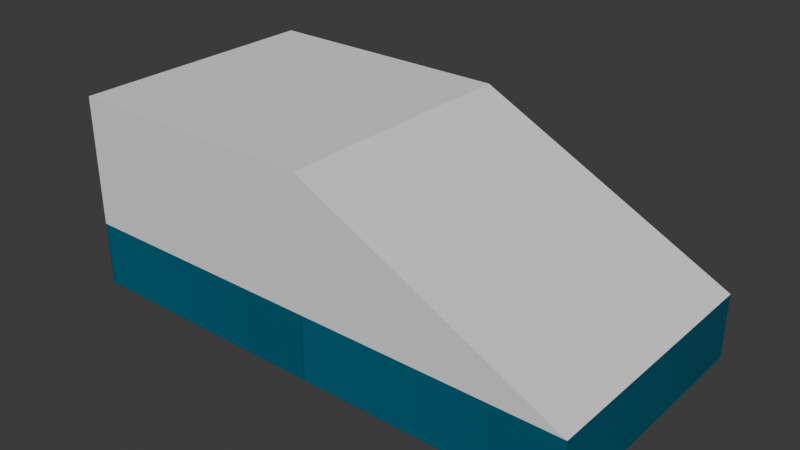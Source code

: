 # Source: TombRamp.blend  (saved by Blender 4.3.34; exported with 4.5.12 LTS)
import bpy
from mathutils import Matrix  # noqa: F401  (used for matrix-valued properties, if any)

bpy.ops.wm.read_factory_settings(use_empty=True)
scene = bpy.context.scene
scene.name = 'Scene'

# ---- collections
col_collection = bpy.data.collections.new('Collection'); scene.collection.children.link(col_collection)

# ---- images (referenced by path relative to the original .blend; pixels are not part of the script)
import os
ASSET_DIR = os.environ.get("B2B_ASSET_DIR", "")  # directory of the original .blend (textures are referenced by path, not embedded)
HERE = os.path.dirname(os.path.abspath(__file__))  # packed textures are extracted next to this script under _unpacked/

def load_image(name, relpath, width, height, colorspace="sRGB"):
    """Load a texture the original file referenced (path relative to the .blend, or extracted next to this script)."""
    p = next((c for c in (os.path.join(HERE, relpath), os.path.join(ASSET_DIR, relpath)) if relpath and os.path.exists(c)), "")
    if p:
        img = bpy.data.images.load(p, check_existing=True)
        img.name = name
    else:  # same state as the original file: an image datablock whose file is absent (Cycles renders it pink)
        img = bpy.data.images.new(name, width, height)
        img.source = "FILE"
        img.filepath = "//" + (relpath or name)
    img.colorspace_settings.name = colorspace
    return img
img_tombfloor_png_001 = load_image('TombFloor.png.001', '_unpacked/TombFloor.abd15649.png', 32, 128, 'sRGB')
img_tombfloor_png_002 = load_image('TombFloor.png.002', '_unpacked/TombFloor.abd15649.png', 32, 128, 'sRGB')

# ---- materials (node trees are filled in below, after node groups)
mat_tombfloor_001 = bpy.data.materials.new('TombFloor.001')
mat_tombfloor_002 = bpy.data.materials.new('TombFloor.002')

# ---- material node trees
mat_tombfloor_001.use_nodes = True; mat_tombfloor_001.node_tree.nodes.clear()
_N = mat_tombfloor_001.node_tree.nodes; _L = mat_tombfloor_001.node_tree.links
n0 = _N.new('ShaderNodeBsdfPrincipled'); n0.name = 'Principled BSDF'; n0.location = (10, 300)
n1 = _N.new('ShaderNodeOutputMaterial'); n1.name = 'Material Output'; n1.location = (300, 300)
n2 = _N.new('ShaderNodeTexImage'); n2.name = 'Image Texture'; n2.location = (-280, 280)
n2.image = img_tombfloor_png_001
_L.new(n0.outputs[0], n1.inputs[0])
_L.new(n2.outputs[0], n0.inputs[0])
n1.is_active_output = True
mat_tombfloor_002.use_nodes = True; mat_tombfloor_002.node_tree.nodes.clear()
_N = mat_tombfloor_002.node_tree.nodes; _L = mat_tombfloor_002.node_tree.links
n0 = _N.new('ShaderNodeBsdfPrincipled'); n0.name = 'Principled BSDF'; n0.location = (10, 300)
n1 = _N.new('ShaderNodeOutputMaterial'); n1.name = 'Material Output'; n1.location = (300, 300)
n2 = _N.new('ShaderNodeTexImage'); n2.name = 'Image Texture'; n2.location = (-280, 280)
n2.image = img_tombfloor_png_002
_L.new(n0.outputs[0], n1.inputs[0])
_L.new(n2.outputs[0], n0.inputs[0])
n1.is_active_output = True

# ---- world
world_world = bpy.data.worlds.new('World'); scene.world = world_world
world_world.use_nodes = True; world_world.node_tree.nodes.clear()
_N = world_world.node_tree.nodes; _L = world_world.node_tree.links
n0 = _N.new('ShaderNodeOutputWorld'); n0.name = 'World Output'; n0.location = (300, 300)
n1 = _N.new('ShaderNodeBackground'); n1.name = 'Background'; n1.location = (10, 300)
n1.inputs[0].default_value = (0.05088, 0.05088, 0.05088, 1.0)
_L.new(n1.outputs[0], n0.inputs[0])
n0.is_active_output = True
world_world.color = (0.05088, 0.05088, 0.05088)
world_world.sun_shadow_jitter_overblur = 0.0

# ---- meshes
me_cube_002 = bpy.data.meshes.new('Cube.002')
me_cube_002.from_pydata([(-1.0, -1.0, -1.0), (-1.0, -1.0, 1.0), (-1.0, 1.0, -1.0), (-1.0, 1.0, 1.0), (1.0, -1.0, -1.0), (1.0, -1.0, 1.0), (1.0, 1.0, -1.0), (1.0, 1.0, 1.0)], [], [(0, 1, 3, 2), (2, 3, 7, 6), (6, 7, 5, 4), (4, 5, 1, 0), (2, 6, 4, 0), (7, 3, 1, 5)])
_uv = me_cube_002.uv_layers.new(name='UVMap')
_uv.uv.foreach_set('vector', [0.375, 0.0, 0.625, 0.0, 0.625, 0.25, 0.375, 0.25, 0.375, 0.25, 0.625, 0.25, 0.625, 0.5, 0.375, 0.5, 0.375, 0.5, 0.625, 0.5, 0.625, 0.75, 0.375, 0.75, 0.375, 0.75, 0.625, 0.75, 0.625, 1.0, 0.375, 1.0, 0.125, 0.5, 0.375, 0.5, 0.375, 0.75, 0.125, 0.75, 0.625, 0.5, 0.875, 0.5, 0.875, 0.75, 0.625, 0.75])
me_cube_002.materials.append(mat_tombfloor_001)
me_cube_002.update()
me_cube = bpy.data.meshes.new('Cube')
me_cube.from_pydata([(-1.0, -1.0, -1.0), (-1.0, -1.0, 1.0), (-1.0, 1.0, -1.0), (-1.0, 1.0, 1.0), (1.0, -1.0, -1.0), (1.0, -1.0, 1.0), (1.0, 1.0, -1.0), (1.0, 1.0, 1.0)], [], [(0, 1, 3, 2), (2, 3, 7, 6), (6, 7, 5, 4), (4, 5, 1, 0), (2, 6, 4, 0), (7, 3, 1, 5)])
_uv = me_cube.uv_layers.new(name='UVMap')
_uv.uv.foreach_set('vector', [0.375, 0.0, 0.625, 0.0, 0.625, 0.25, 0.375, 0.25, 0.375, 0.25, 0.625, 0.25, 0.625, 0.5, 0.375, 0.5, 0.375, 0.5, 0.625, 0.5, 0.625, 0.75, 0.375, 0.75, 0.375, 0.75, 0.625, 0.75, 0.625, 1.0, 0.375, 1.0, 0.125, 0.5, 0.375, 0.5, 0.375, 0.75, 0.125, 0.75, 0.625, 0.5, 0.875, 0.5, 0.875, 0.75, 0.625, 0.75])
me_cube.update()
me_cube_001 = bpy.data.meshes.new('Cube.001')
me_cube_001.from_pydata([(-1.0, -1.0, -1.0), (-1.0, -1.0, 1.0), (-1.0, 1.0, -1.0), (-1.0, 1.0, 1.0), (1.0, -1.0, -1.0), (1.0, -1.0, -1.0), (1.0, 1.0, -1.0), (1.0, 1.0, -1.0)], [], [(0, 1, 3, 2), (2, 3, 7, 6), (6, 7, 5, 4), (4, 5, 1, 0), (2, 6, 4, 0), (7, 3, 1, 5)])
_uv = me_cube_001.uv_layers.new(name='UVMap')
_uv.uv.foreach_set('vector', [0.375, 0.0, 0.625, 0.0, 0.625, 0.25, 0.375, 0.25, 0.375, 0.25, 0.625, 0.25, 0.625, 0.5, 0.375, 0.5, 0.375, 0.5, 0.625, 0.5, 0.625, 0.75, 0.375, 0.75, 0.375, 0.75, 0.625, 0.75, 0.625, 1.0, 0.375, 1.0, 0.125, 0.5, 0.375, 0.5, 0.375, 0.75, 0.125, 0.75, 0.625, 0.5, 0.875, 0.5, 0.875, 0.75, 0.625, 0.75])
me_cube_001.update()
me_cube_003 = bpy.data.meshes.new('Cube.003')
me_cube_003.from_pydata([(-1.0, -1.0, -1.0), (-1.0, -1.0, 1.0), (-1.0, 1.0, -1.0), (-1.0, 1.0, 1.0), (1.0, -1.0, -1.0), (1.0, -1.0, 1.0), (1.0, 1.0, -1.0), (1.0, 1.0, 1.0)], [], [(0, 1, 3, 2), (2, 3, 7, 6), (6, 7, 5, 4), (4, 5, 1, 0), (2, 6, 4, 0), (7, 3, 1, 5)])
_uv = me_cube_003.uv_layers.new(name='UVMap')
_uv.uv.foreach_set('vector', [0.375, 0.0, 0.625, 0.0, 0.625, 0.25, 0.375, 0.25, 0.375, 0.25, 0.625, 0.25, 0.625, 0.5, 0.375, 0.5, 0.375, 0.5, 0.625, 0.5, 0.625, 0.75, 0.375, 0.75, 0.375, 0.75, 0.625, 0.75, 0.625, 1.0, 0.375, 1.0, 0.125, 0.5, 0.375, 0.5, 0.375, 0.75, 0.125, 0.75, 0.625, 0.5, 0.875, 0.5, 0.875, 0.75, 0.625, 0.75])
me_cube_003.materials.append(mat_tombfloor_002)
me_cube_003.update()

# ---- objects
ob_tombfloor_001_noimp = bpy.data.objects.new('TombFloor.001-noimp', me_cube_002)
ob_tombblock_noimp = bpy.data.objects.new('TombBlock-noimp', me_cube)
ob_tombramp_col = bpy.data.objects.new('TombRamp-col', me_cube_001)
ob_tombfloor_noimp = bpy.data.objects.new('TombFloor-noimp', me_cube_003)

# ---- transforms, parenting, visibility, modifiers, constraints
ob_tombfloor_001_noimp.location = (-2.0, 0.0, 0.25)
ob_tombfloor_001_noimp.scale = (1.0, 1.0, 0.25)
ob_tombblock_noimp.location = (-2.0, 0.0, 1.0)
ob_tombblock_noimp.scale = (1.0, 1.0, 0.5)
ob_tombramp_col.location = (0.0, 0.0, 1.0)
ob_tombramp_col.scale = (1.0, 1.0, 0.5)
ob_tombfloor_noimp.location = (0.0, 0.0, 0.25)
ob_tombfloor_noimp.scale = (1.0, 1.0, 0.25)

# ---- collection membership
col_collection.objects.link(ob_tombfloor_001_noimp)
col_collection.objects.link(ob_tombblock_noimp)
col_collection.objects.link(ob_tombramp_col)
col_collection.objects.link(ob_tombfloor_noimp)

# ---- scene / render settings (as saved in the file)
scene.frame_start = 1; scene.frame_end = 250; scene.frame_set(1)
scene.render.engine = 'BLENDER_EEVEE_NEXT'
bpy.context.view_layer.update()

# ---- added for rendering (the .blend has no active camera and no usable light): camera, sun
cam_auto = bpy.data.cameras.new('AutoCamera')
cam_auto.lens = 50.0
cam_auto.sensor_width = 36.0
cam_auto.clip_end = 1000.0
ob_auto_camera = bpy.data.objects.new('AutoCamera', cam_auto)
scene.collection.objects.link(ob_auto_camera)
ob_auto_camera.location = (3.36428, -5.23713, 4.24142)
ob_auto_camera.rotation_euler = (1.09748, -7.21219e-08, 0.694738)
scene.camera = ob_auto_camera
light_auto_sun = bpy.data.lights.new('AutoSun', 'SUN')
light_auto_sun.energy = 3.0
light_auto_sun.angle = 0.0523599
ob_auto_sun = bpy.data.objects.new('AutoSun', light_auto_sun)
scene.collection.objects.link(ob_auto_sun)
ob_auto_sun.rotation_euler = (0.872665, 0.174533, 0.523599)
bpy.context.view_layer.update()

